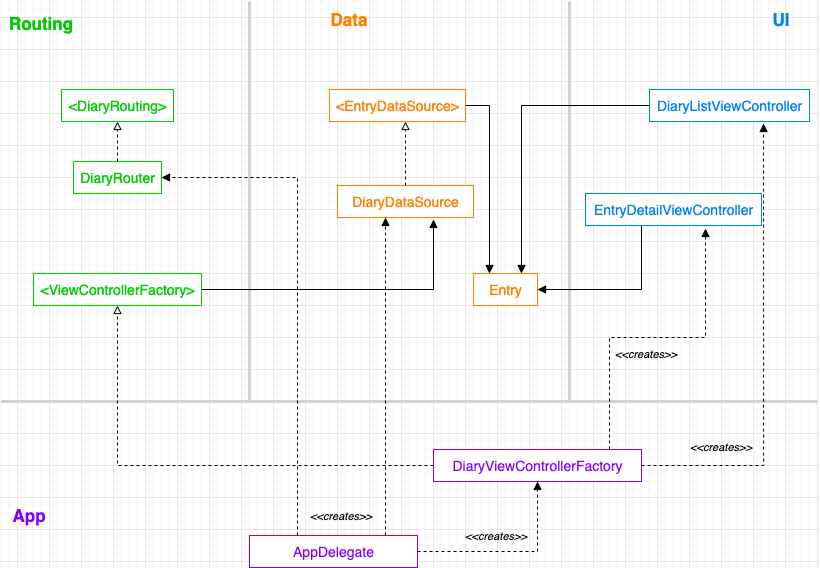

The diagram above was exported from draw.io. Its source (the exported page's mxGraphModel, read from the mxfile embedded in the PNG):
<mxGraphModel dx="1298" dy="836" grid="1" gridSize="8" guides="1" tooltips="1" connect="1" arrows="1" fold="1" page="1" pageScale="1" pageWidth="850" pageHeight="1100" math="0" shadow="0">
  <root>
    <mxCell id="0" />
    <mxCell id="1" parent="0" />
    <mxCell id="6RNxzJIDePgc3hfYG1bI-47" value="" style="endArrow=none;html=1;shadow=0;fontSize=13;fontColor=#7F00FF;align=center;strokeColor=#D1D1D1;strokeWidth=3;" edge="1" parent="1">
      <mxGeometry width="50" height="50" relative="1" as="geometry">
        <mxPoint x="584" y="416" as="sourcePoint" />
        <mxPoint x="584" y="16" as="targetPoint" />
      </mxGeometry>
    </mxCell>
    <mxCell id="6RNxzJIDePgc3hfYG1bI-48" value="" style="endArrow=none;html=1;shadow=0;fontSize=13;fontColor=#7F00FF;align=center;strokeColor=#D1D1D1;strokeWidth=3;" edge="1" parent="1">
      <mxGeometry width="50" height="50" relative="1" as="geometry">
        <mxPoint x="264" y="416" as="sourcePoint" />
        <mxPoint x="264" y="16" as="targetPoint" />
      </mxGeometry>
    </mxCell>
    <mxCell id="6RNxzJIDePgc3hfYG1bI-49" value="" style="endArrow=none;html=1;shadow=0;fontSize=13;fontColor=#7F00FF;align=center;strokeColor=#D1D1D1;strokeWidth=3;" edge="1" parent="1">
      <mxGeometry width="50" height="50" relative="1" as="geometry">
        <mxPoint x="16" y="416" as="sourcePoint" />
        <mxPoint x="832" y="416" as="targetPoint" />
      </mxGeometry>
    </mxCell>
    <mxCell id="6RNxzJIDePgc3hfYG1bI-1" value="Data" style="text;html=1;strokeColor=none;fillColor=none;align=center;verticalAlign=middle;whiteSpace=wrap;rounded=0;fontStyle=1;fontSize=17;fontColor=#FF8000;" vertex="1" parent="1">
      <mxGeometry x="344" y="24" width="40" height="20" as="geometry" />
    </mxCell>
    <mxCell id="6RNxzJIDePgc3hfYG1bI-2" value="UI" style="text;html=1;strokeColor=none;fillColor=none;align=center;verticalAlign=middle;whiteSpace=wrap;rounded=0;fontStyle=1;fontSize=17;fontColor=#007FFF;" vertex="1" parent="1">
      <mxGeometry x="776" y="24" width="40" height="20" as="geometry" />
    </mxCell>
    <mxCell id="6RNxzJIDePgc3hfYG1bI-3" value="Routing" style="text;html=1;strokeColor=none;fillColor=none;align=center;verticalAlign=middle;whiteSpace=wrap;rounded=0;fontStyle=1;fontSize=17;fontColor=#00CC00;" vertex="1" parent="1">
      <mxGeometry x="36" y="28" width="40" height="20" as="geometry" />
    </mxCell>
    <mxCell id="6RNxzJIDePgc3hfYG1bI-4" value="App" style="text;html=1;strokeColor=none;fillColor=none;align=center;verticalAlign=middle;whiteSpace=wrap;rounded=0;fontSize=17;fontStyle=1;fontColor=#7F00FF;" vertex="1" parent="1">
      <mxGeometry x="24" y="520" width="40" height="20" as="geometry" />
    </mxCell>
    <mxCell id="6RNxzJIDePgc3hfYG1bI-22" style="edgeStyle=orthogonalEdgeStyle;rounded=0;comic=0;jumpSize=6;orthogonalLoop=1;jettySize=auto;html=1;entryX=1;entryY=0.5;entryDx=0;entryDy=0;shadow=0;dashed=1;endArrow=block;endFill=1;fontSize=12;align=center;" edge="1" parent="1" source="6RNxzJIDePgc3hfYG1bI-6" target="6RNxzJIDePgc3hfYG1bI-11">
      <mxGeometry relative="1" as="geometry">
        <Array as="points">
          <mxPoint x="312" y="192" />
        </Array>
      </mxGeometry>
    </mxCell>
    <mxCell id="6RNxzJIDePgc3hfYG1bI-26" style="edgeStyle=orthogonalEdgeStyle;rounded=0;comic=0;jumpSize=6;orthogonalLoop=1;jettySize=auto;html=1;shadow=0;dashed=1;endArrow=block;endFill=1;fontSize=12;align=center;entryX=0.368;entryY=0.969;entryDx=0;entryDy=0;entryPerimeter=0;" edge="1" parent="1" source="6RNxzJIDePgc3hfYG1bI-6" target="6RNxzJIDePgc3hfYG1bI-8">
      <mxGeometry relative="1" as="geometry">
        <mxPoint x="464" y="234" as="targetPoint" />
        <Array as="points">
          <mxPoint x="400" y="240" />
          <mxPoint x="400" y="240" />
        </Array>
      </mxGeometry>
    </mxCell>
    <mxCell id="6RNxzJIDePgc3hfYG1bI-35" style="edgeStyle=orthogonalEdgeStyle;rounded=0;comic=0;jumpSize=6;orthogonalLoop=1;jettySize=auto;html=1;shadow=0;endArrow=block;endFill=1;fontSize=12;align=center;dashed=1;" edge="1" parent="1" source="6RNxzJIDePgc3hfYG1bI-6" target="6RNxzJIDePgc3hfYG1bI-7">
      <mxGeometry relative="1" as="geometry">
        <mxPoint x="544" y="504" as="targetPoint" />
      </mxGeometry>
    </mxCell>
    <mxCell id="6RNxzJIDePgc3hfYG1bI-6" value="AppDelegate" style="text;html=1;strokeColor=#7F00FF;align=center;fontSize=14;verticalAlign=middle;fontStyle=0;fillColor=#ffffff;fontColor=#7F00FF;" vertex="1" parent="1">
      <mxGeometry x="264" y="550" width="168" height="32" as="geometry" />
    </mxCell>
    <mxCell id="6RNxzJIDePgc3hfYG1bI-18" style="edgeStyle=orthogonalEdgeStyle;rounded=0;orthogonalLoop=1;jettySize=auto;html=1;entryX=0.5;entryY=1;entryDx=0;entryDy=0;dashed=1;endArrow=block;endFill=0;" edge="1" parent="1" source="6RNxzJIDePgc3hfYG1bI-7" target="6RNxzJIDePgc3hfYG1bI-13">
      <mxGeometry relative="1" as="geometry" />
    </mxCell>
    <mxCell id="6RNxzJIDePgc3hfYG1bI-28" style="edgeStyle=orthogonalEdgeStyle;rounded=0;comic=0;jumpSize=6;orthogonalLoop=1;jettySize=auto;html=1;shadow=0;endArrow=block;endFill=1;fontSize=12;align=center;exitX=1;exitY=0.5;exitDx=0;exitDy=0;" edge="1" parent="1" source="6RNxzJIDePgc3hfYG1bI-13">
      <mxGeometry relative="1" as="geometry">
        <mxPoint x="448" y="234" as="targetPoint" />
        <Array as="points">
          <mxPoint x="448" y="304" />
        </Array>
      </mxGeometry>
    </mxCell>
    <mxCell id="6RNxzJIDePgc3hfYG1bI-36" style="edgeStyle=orthogonalEdgeStyle;rounded=0;comic=0;jumpSize=6;orthogonalLoop=1;jettySize=auto;html=1;entryX=0.682;entryY=1.094;entryDx=0;entryDy=0;entryPerimeter=0;shadow=0;dashed=1;endArrow=block;endFill=1;fontSize=12;align=center;" edge="1" parent="1" source="6RNxzJIDePgc3hfYG1bI-7" target="6RNxzJIDePgc3hfYG1bI-15">
      <mxGeometry relative="1" as="geometry">
        <Array as="points">
          <mxPoint x="624" y="352" />
          <mxPoint x="720" y="352" />
        </Array>
      </mxGeometry>
    </mxCell>
    <mxCell id="6RNxzJIDePgc3hfYG1bI-37" style="edgeStyle=orthogonalEdgeStyle;rounded=0;comic=0;jumpSize=6;orthogonalLoop=1;jettySize=auto;html=1;entryX=0.713;entryY=1.063;entryDx=0;entryDy=0;entryPerimeter=0;shadow=0;dashed=1;endArrow=block;endFill=1;fontSize=12;align=center;" edge="1" parent="1" source="6RNxzJIDePgc3hfYG1bI-7" target="6RNxzJIDePgc3hfYG1bI-14">
      <mxGeometry relative="1" as="geometry" />
    </mxCell>
    <mxCell id="6RNxzJIDePgc3hfYG1bI-7" value="DiaryViewControllerFactory" style="text;html=1;strokeColor=#7F00FF;align=center;fontSize=14;verticalAlign=middle;fontStyle=0;fillColor=#ffffff;fontColor=#7F00FF;" vertex="1" parent="1">
      <mxGeometry x="448" y="464" width="208" height="32" as="geometry" />
    </mxCell>
    <mxCell id="6RNxzJIDePgc3hfYG1bI-17" style="edgeStyle=orthogonalEdgeStyle;rounded=0;orthogonalLoop=1;jettySize=auto;html=1;dashed=1;endArrow=block;endFill=0;" edge="1" parent="1" source="6RNxzJIDePgc3hfYG1bI-8" target="6RNxzJIDePgc3hfYG1bI-9">
      <mxGeometry relative="1" as="geometry">
        <Array as="points">
          <mxPoint x="420" y="152" />
          <mxPoint x="420" y="152" />
        </Array>
      </mxGeometry>
    </mxCell>
    <mxCell id="6RNxzJIDePgc3hfYG1bI-29" style="edgeStyle=orthogonalEdgeStyle;rounded=0;comic=0;jumpSize=6;orthogonalLoop=1;jettySize=auto;html=1;shadow=0;endArrow=block;endFill=1;fontSize=12;align=center;exitX=1;exitY=0.25;exitDx=0;exitDy=0;entryX=0.25;entryY=0;entryDx=0;entryDy=0;" edge="1" parent="1" source="6RNxzJIDePgc3hfYG1bI-9" target="6RNxzJIDePgc3hfYG1bI-10">
      <mxGeometry relative="1" as="geometry">
        <mxPoint x="504" y="280" as="targetPoint" />
        <Array as="points">
          <mxPoint x="480" y="120" />
          <mxPoint x="504" y="120" />
        </Array>
      </mxGeometry>
    </mxCell>
    <mxCell id="6RNxzJIDePgc3hfYG1bI-8" value="DiaryDataSource" style="text;html=1;strokeColor=#FF8000;glass=0;align=center;fontSize=14;verticalAlign=middle;fontStyle=0;fillColor=#ffffff;fontColor=#FF8000;" vertex="1" parent="1">
      <mxGeometry x="352" y="200" width="136" height="32" as="geometry" />
    </mxCell>
    <mxCell id="6RNxzJIDePgc3hfYG1bI-9" value="&amp;lt;EntryDataSource&amp;gt;" style="text;html=1;rounded=0;strokeWidth=1;strokeColor=#FF8000;perimeterSpacing=0;align=center;fontSize=14;verticalAlign=middle;fontStyle=0;fillColor=#ffffff;fontColor=#FF8000;" vertex="1" parent="1">
      <mxGeometry x="344" y="104" width="136" height="32" as="geometry" />
    </mxCell>
    <mxCell id="6RNxzJIDePgc3hfYG1bI-10" value="Entry" style="text;html=1;strokeColor=#FF8000;align=center;fontSize=14;verticalAlign=middle;fontStyle=0;fillColor=#ffffff;fontColor=#FF8000;" vertex="1" parent="1">
      <mxGeometry x="488" y="288" width="64" height="32" as="geometry" />
    </mxCell>
    <mxCell id="6RNxzJIDePgc3hfYG1bI-19" style="edgeStyle=orthogonalEdgeStyle;rounded=0;orthogonalLoop=1;jettySize=auto;html=1;entryX=0.5;entryY=1;entryDx=0;entryDy=0;dashed=1;endArrow=block;endFill=0;" edge="1" parent="1" source="6RNxzJIDePgc3hfYG1bI-11" target="6RNxzJIDePgc3hfYG1bI-12">
      <mxGeometry relative="1" as="geometry" />
    </mxCell>
    <mxCell id="6RNxzJIDePgc3hfYG1bI-11" value="DiaryRouter" style="text;html=1;strokeColor=#00CC00;align=center;fontSize=14;verticalAlign=middle;fontStyle=0;fillColor=#ffffff;fontColor=#00CC00;" vertex="1" parent="1">
      <mxGeometry x="88" y="176" width="88" height="32" as="geometry" />
    </mxCell>
    <mxCell id="6RNxzJIDePgc3hfYG1bI-12" value="&amp;lt;DiaryRouting&amp;gt;" style="text;html=1;strokeColor=#00CC00;fontSize=14;verticalAlign=middle;align=center;fontStyle=0;fillColor=#ffffff;fontColor=#00CC00;" vertex="1" parent="1">
      <mxGeometry x="76" y="104" width="112" height="32" as="geometry" />
    </mxCell>
    <mxCell id="6RNxzJIDePgc3hfYG1bI-13" value="&amp;lt;ViewControllerFactory&amp;gt;" style="text;html=1;strokeColor=#00CC00;align=center;fontSize=14;verticalAlign=middle;fontStyle=0;fillColor=#ffffff;fontColor=#00CC00;" vertex="1" parent="1">
      <mxGeometry x="48" y="288" width="168" height="32" as="geometry" />
    </mxCell>
    <mxCell id="6RNxzJIDePgc3hfYG1bI-34" style="edgeStyle=orthogonalEdgeStyle;rounded=0;comic=0;jumpSize=6;orthogonalLoop=1;jettySize=auto;html=1;entryX=0.75;entryY=0;entryDx=0;entryDy=0;shadow=0;endArrow=block;endFill=1;fontSize=12;align=center;" edge="1" parent="1" source="6RNxzJIDePgc3hfYG1bI-14" target="6RNxzJIDePgc3hfYG1bI-10">
      <mxGeometry relative="1" as="geometry" />
    </mxCell>
    <mxCell id="6RNxzJIDePgc3hfYG1bI-14" value="DiaryListViewController" style="text;html=1;strokeColor=#007FFF;align=center;fontSize=14;verticalAlign=middle;fontStyle=0;fillColor=#ffffff;fontColor=#007FFF;" vertex="1" parent="1">
      <mxGeometry x="664" y="104" width="160" height="32" as="geometry" />
    </mxCell>
    <mxCell id="6RNxzJIDePgc3hfYG1bI-32" style="edgeStyle=orthogonalEdgeStyle;rounded=0;comic=0;jumpSize=6;orthogonalLoop=1;jettySize=auto;html=1;entryX=1;entryY=0.5;entryDx=0;entryDy=0;shadow=0;endArrow=block;endFill=1;fontSize=12;align=center;" edge="1" parent="1" source="6RNxzJIDePgc3hfYG1bI-15" target="6RNxzJIDePgc3hfYG1bI-10">
      <mxGeometry relative="1" as="geometry">
        <Array as="points">
          <mxPoint x="656" y="304" />
        </Array>
      </mxGeometry>
    </mxCell>
    <mxCell id="6RNxzJIDePgc3hfYG1bI-15" value="EntryDetailViewController" style="text;html=1;strokeColor=#007FFF;align=center;fontSize=14;verticalAlign=middle;fontStyle=0;fillColor=#ffffff;fontColor=#007FFF;" vertex="1" parent="1">
      <mxGeometry x="600" y="208" width="176" height="32" as="geometry" />
    </mxCell>
    <mxCell id="6RNxzJIDePgc3hfYG1bI-41" value="&lt;font style=&quot;font-size: 11px&quot;&gt;&lt;i&gt;&amp;lt;&amp;lt;creates&amp;gt;&amp;gt;&lt;/i&gt;&lt;/font&gt;" style="text;html=1;strokeColor=none;fillColor=none;align=center;verticalAlign=middle;whiteSpace=wrap;rounded=0;glass=0;fontSize=13;" vertex="1" parent="1">
      <mxGeometry x="336" y="520" width="40" height="20" as="geometry" />
    </mxCell>
    <mxCell id="6RNxzJIDePgc3hfYG1bI-43" value="&lt;font style=&quot;font-size: 11px&quot;&gt;&lt;i&gt;&amp;lt;&amp;lt;creates&amp;gt;&amp;gt;&lt;/i&gt;&lt;/font&gt;" style="text;html=1;strokeColor=none;fillColor=none;align=center;verticalAlign=middle;whiteSpace=wrap;rounded=0;glass=0;fontSize=13;" vertex="1" parent="1">
      <mxGeometry x="491" y="540" width="40" height="20" as="geometry" />
    </mxCell>
    <mxCell id="6RNxzJIDePgc3hfYG1bI-45" value="&lt;font style=&quot;font-size: 11px&quot;&gt;&lt;i&gt;&amp;lt;&amp;lt;creates&amp;gt;&amp;gt;&lt;/i&gt;&lt;/font&gt;" style="text;html=1;strokeColor=none;fillColor=none;align=center;verticalAlign=middle;whiteSpace=wrap;rounded=0;glass=0;fontSize=13;" vertex="1" parent="1">
      <mxGeometry x="716" y="451" width="40" height="20" as="geometry" />
    </mxCell>
    <mxCell id="6RNxzJIDePgc3hfYG1bI-46" value="&lt;font style=&quot;font-size: 11px&quot;&gt;&lt;i&gt;&amp;lt;&amp;lt;creates&amp;gt;&amp;gt;&lt;/i&gt;&lt;/font&gt;" style="text;html=1;strokeColor=none;fillColor=none;align=center;verticalAlign=middle;whiteSpace=wrap;rounded=0;glass=0;fontSize=13;" vertex="1" parent="1">
      <mxGeometry x="641" y="358" width="40" height="20" as="geometry" />
    </mxCell>
  </root>
</mxGraphModel>